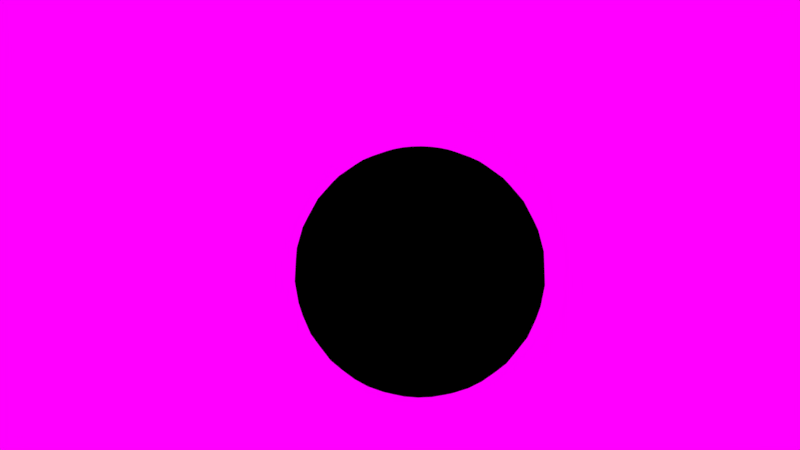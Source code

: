 # Source: 01_textured_sphere.blend  (saved by Blender 2.79.0; exported with 4.5.12 LTS)
import bpy
from mathutils import Matrix  # noqa: F401  (used for matrix-valued properties, if any)

bpy.ops.wm.read_factory_settings(use_empty=True)
scene = bpy.context.scene
scene.name = 'Scene'

# ---- collections
col_collection_1 = bpy.data.collections.new('Collection 1'); scene.collection.children.link(col_collection_1)

# ---- images (referenced by path relative to the original .blend; pixels are not part of the script)
import os
ASSET_DIR = os.environ.get("B2B_ASSET_DIR", "")  # directory of the original .blend (textures are referenced by path, not embedded)
HERE = os.path.dirname(os.path.abspath(__file__))  # packed textures are extracted next to this script under _unpacked/

def load_image(name, relpath, width, height, colorspace="sRGB"):
    """Load a texture the original file referenced (path relative to the .blend, or extracted next to this script)."""
    p = next((c for c in (os.path.join(HERE, relpath), os.path.join(ASSET_DIR, relpath)) if relpath and os.path.exists(c)), "")
    if p:
        img = bpy.data.images.load(p, check_existing=True)
        img.name = name
    else:  # same state as the original file: an image datablock whose file is absent (Cycles renders it pink)
        img = bpy.data.images.new(name, width, height)
        img.source = "FILE"
        img.filepath = "//" + (relpath or name)
    img.colorspace_settings.name = colorspace
    return img
img_01_textured_sphere_occlusionroughnessmetallic_png = load_image('01_Textured_Sphere_OcclusionRoughnessMetallic.png', '01_Textured_Sphere_OcclusionRoughnessMetallic.png', 1024, 1024, 'Non-Color')
img_01_textured_sphere_normal_png = load_image('01_Textured_Sphere_Normal.png', '01_Textured_Sphere_Normal.png', 1024, 1024, 'Non-Color')
img_01_textured_sphere_basecolor_png = load_image('01_Textured_Sphere_BaseColor.png', '01_Textured_Sphere_BaseColor.png', 1024, 1024, 'sRGB')
img_field_hdr = load_image('field.hdr', 'field.hdr', 1024, 1024, 'Linear Rec.709')

# ---- materials (node trees are filled in below, after node groups)
mat_textured_sphere = bpy.data.materials.new('Textured_Sphere')
mat_textured_sphere.alpha_threshold = 0.0
mat_textured_sphere.roughness = 0.5
mat_textured_sphere.line_color = (0.0, 0.0, 0.0, 1.0)

# ---- node groups
ng_gltf_metallic_roughness = bpy.data.node_groups.new('glTF Metallic Roughness', 'ShaderNodeTree')
_N = ng_gltf_metallic_roughness.nodes; _L = ng_gltf_metallic_roughness.links

# ---- material node trees
mat_textured_sphere.use_nodes = True; mat_textured_sphere.node_tree.nodes.clear()
_N = mat_textured_sphere.node_tree.nodes; _L = mat_textured_sphere.node_tree.links
n0 = _N.new('ShaderNodeOutputMaterial'); n0.name = 'Material Output'; n0.location = (300, 300)
n1 = _N.new('ShaderNodeGroup'); n1.name = 'Group'; n1.location = (-95, 425)
n1.node_tree = ng_gltf_metallic_roughness
n1.inputs[1].default_value = (1.0, 1.0, 1.0, 1.0)
n1.inputs[3].default_value = 1.0
n1.inputs[4].default_value = 1.0
n1.inputs[6].default_value = 1.0
n1.inputs[7].default_value = (1.0, 1.0, 1.0, 1.0)
n1.inputs[8].default_value = 1.0
n1.inputs[9].default_value = (1.0, 1.0, 1.0, 1.0)
n1.inputs[10].default_value = (0.0, 0.0, 0.0, 1.0)
n1.inputs[11].default_value = 1.0
n1.inputs[12].default_value = 0.5
n1.inputs[13].default_value = 0.0
n1.inputs[14].default_value = 0.0
n1.inputs[15].default_value = 0.0
n1.inputs[16].default_value = (0.0, 0.0, 0.0, 1.0)
n2 = _N.new('ShaderNodeTexImage'); n2.name = 'Image Texture.002'; n2.location = (-464, -153)
n2.width = 178
n2.image = img_01_textured_sphere_occlusionroughnessmetallic_png
n3 = _N.new('ShaderNodeTexImage'); n3.name = 'Image Texture.001'; n3.location = (-464, 169)
n3.width = 174
n3.image = img_01_textured_sphere_normal_png
n4 = _N.new('ShaderNodeTexImage'); n4.name = 'Image Texture'; n4.location = (-465, 437)
n4.width = 173
n4.image = img_01_textured_sphere_basecolor_png
_L.new(n1.outputs[0], n0.inputs[0])
_L.new(n4.outputs[0], n1.inputs[0])
_L.new(n3.outputs[0], n1.inputs[5])
_L.new(n2.outputs[0], n1.inputs[2])
n0.is_active_output = True

# ---- world
world_world = bpy.data.worlds.new('World'); scene.world = world_world
world_world.use_nodes = True; world_world.node_tree.nodes.clear()
_N = world_world.node_tree.nodes; _L = world_world.node_tree.links
n0 = _N.new('ShaderNodeOutputWorld'); n0.name = 'World Output'; n0.location = (300, 300)
n1 = _N.new('ShaderNodeBackground'); n1.name = 'Background'; n1.location = (10, 300)
n2 = _N.new('ShaderNodeTexEnvironment'); n2.name = 'Environment Texture'; n2.location = (-180, 300)
n2.width = 140
n2.image = img_field_hdr
_L.new(n1.outputs[0], n0.inputs[0])
_L.new(n2.outputs[0], n1.inputs[0])
n0.is_active_output = True
world_world.color = (0.05088, 0.05088, 0.05088)
world_world.use_sun_shadow = False
world_world.sun_shadow_jitter_overblur = 0.0
world_world.cycles.sampling_method = 'MANUAL'

# ---- cameras
cam_camera = bpy.data.cameras.new('Camera')
cam_camera.clip_end = 100.0
cam_camera.lens = 35.0
cam_camera.sensor_width = 32.0
cam_camera.sensor_height = 18.0
cam_camera.ortho_scale = 7.314
cam_camera.dof.focus_distance = 0.0

# ---- meshes
me_textured_sphere = bpy.data.meshes.new('Textured_Sphere')
me_textured_sphere.from_pydata([(0.03806, 0.1913, 0.9808), (0.07466, 0.3753, 0.9239), (0.1084, 0.5449, 0.8315), (0.1379, 0.6935, 0.7071), (0.1622, 0.8155, 0.5556), (0.1802, 0.9061, 0.3827), (0.1913, 0.9619, 0.1951), (0.1951, 0.9808, 7.55e-08), (0.1913, 0.9619, -0.1951), (0.1802, 0.9061, -0.3827), (0.1622, 0.8155, -0.5556), (0.1379, 0.6935, -0.7071), (0.1084, 0.5449, -0.8315), (0.07466, 0.3753, -0.9239), (0.03806, 0.1913, -0.9808), (0.07466, 0.1802, 0.9808), (0.1464, 0.3536, 0.9239), (0.2126, 0.5133, 0.8315), (0.2706, 0.6533, 0.7071), (0.3182, 0.7682, 0.5556), (0.3536, 0.8536, 0.3827), (0.3753, 0.9061, 0.1951), (0.3827, 0.9239, 7.55e-08), (0.3753, 0.9061, -0.1951), (0.3536, 0.8536, -0.3827), (0.3182, 0.7682, -0.5556), (0.2706, 0.6533, -0.7071), (0.2126, 0.5133, -0.8315), (0.1464, 0.3536, -0.9239), (0.07466, 0.1802, -0.9808), (0.1084, 0.1622, 0.9808), (0.2126, 0.3182, 0.9239), (0.3087, 0.4619, 0.8315), (0.3928, 0.5879, 0.7071), (0.4619, 0.6913, 0.5556), (0.5133, 0.7682, 0.3827), (0.5449, 0.8155, 0.1951), (0.5556, 0.8315, 7.55e-08), (0.5449, 0.8155, -0.1951), (0.5133, 0.7682, -0.3827), (0.4619, 0.6913, -0.5556), (0.3928, 0.5879, -0.7071), (0.3087, 0.4619, -0.8315), (0.2126, 0.3182, -0.9239), (0.1084, 0.1622, -0.9808), (0.1379, 0.1379, 0.9808), (0.2706, 0.2706, 0.9239), (0.3928, 0.3928, 0.8315), (0.5, 0.5, 0.7071), (0.5879, 0.5879, 0.5556), (0.6533, 0.6533, 0.3827), (0.6935, 0.6935, 0.1951), (0.7071, 0.7071, 7.55e-08), (0.6935, 0.6935, -0.1951), (0.6533, 0.6533, -0.3827), (0.5879, 0.5879, -0.5556), (0.5, 0.5, -0.7071), (0.3928, 0.3928, -0.8315), (0.2706, 0.2706, -0.9239), (0.1379, 0.1379, -0.9808), (0.1622, 0.1084, 0.9808), (0.3182, 0.2126, 0.9239), (0.4619, 0.3087, 0.8315), (0.5879, 0.3928, 0.7071), (0.6913, 0.4619, 0.5556), (0.7682, 0.5133, 0.3827), (0.8155, 0.5449, 0.1951), (0.8315, 0.5556, 7.55e-08), (0.8155, 0.5449, -0.1951), (0.7682, 0.5133, -0.3827), (0.6913, 0.4619, -0.5556), (0.5879, 0.3928, -0.7071), (0.4619, 0.3087, -0.8315), (0.3182, 0.2126, -0.9239), (0.1622, 0.1084, -0.9808), (0.0, -3.258e-07, -1.0), (0.1802, 0.07466, 0.9808), (0.3536, 0.1464, 0.9239), (0.5133, 0.2126, 0.8315), (0.6533, 0.2706, 0.7071), (0.7682, 0.3182, 0.5556), (0.8536, 0.3536, 0.3827), (0.9061, 0.3753, 0.1951), (0.9239, 0.3827, 7.55e-08), (0.9061, 0.3753, -0.1951), (0.8536, 0.3536, -0.3827), (0.7682, 0.3182, -0.5556), (0.6533, 0.2706, -0.7071), (0.5133, 0.2126, -0.8315), (0.3536, 0.1464, -0.9239), (0.1802, 0.07466, -0.9808), (0.1913, 0.03806, 0.9808), (0.3753, 0.07466, 0.9239), (0.5449, 0.1084, 0.8315), (0.6935, 0.1379, 0.7071), (0.8155, 0.1622, 0.5556), (0.9061, 0.1802, 0.3827), (0.9619, 0.1913, 0.1951), (0.9808, 0.1951, 7.55e-08), (0.9619, 0.1913, -0.1951), (0.9061, 0.1802, -0.3827), (0.8155, 0.1622, -0.5556), (0.6935, 0.1379, -0.7071), (0.5449, 0.1084, -0.8315), (0.3753, 0.07466, -0.9239), (0.1913, 0.03806, -0.9808), (0.1951, -3.266e-07, 0.9808), (0.3827, -3.192e-07, 0.9239), (0.5556, -3.117e-07, 0.8315), (0.7071, -3.192e-07, 0.7071), (0.8315, -3.341e-07, 0.5556), (0.9239, -2.745e-07, 0.3827), (0.9808, -3.937e-07, 0.1951), (1.0, -3.788e-07, 7.55e-08), (0.9808, -3.937e-07, -0.1951), (0.9239, -2.298e-07, -0.3827), (0.8315, -3.341e-07, -0.5556), (0.7071, -3.192e-07, -0.7071), (0.5556, -3.415e-07, -0.8315), (0.3827, -3.043e-07, -0.9239), (0.1951, -3.08e-07, -0.9808), (0.1913, -0.03806, 0.9808), (0.3753, -0.07466, 0.9239), (0.5449, -0.1084, 0.8315), (0.6935, -0.138, 0.7071), (0.8155, -0.1622, 0.5556), (0.9061, -0.1802, 0.3827), (0.9619, -0.1913, 0.1951), (0.9808, -0.1951, 7.55e-08), (0.9619, -0.1913, -0.1951), (0.9061, -0.1802, -0.3827), (0.8155, -0.1622, -0.5556), (0.6935, -0.138, -0.7071), (0.5449, -0.1084, -0.8315), (0.3753, -0.07466, -0.9239), (0.1913, -0.03806, -0.9808), (0.1802, -0.07466, 0.9808), (0.3536, -0.1464, 0.9239), (0.5133, -0.2126, 0.8315), (0.6533, -0.2706, 0.7071), (0.7682, -0.3182, 0.5556), (0.8536, -0.3536, 0.3827), (0.9061, -0.3753, 0.1951), (0.9239, -0.3827, 7.55e-08), (0.9061, -0.3753, -0.1951), (0.8536, -0.3536, -0.3827), (0.7682, -0.3182, -0.5556), (0.6533, -0.2706, -0.7071), (0.5133, -0.2126, -0.8315), (0.3536, -0.1464, -0.9239), (0.1802, -0.07466, -0.9808), (0.1622, -0.1084, 0.9808), (0.3182, -0.2126, 0.9239), (0.4619, -0.3087, 0.8315), (0.5879, -0.3928, 0.7071), (0.6913, -0.4619, 0.5556), (0.7682, -0.5133, 0.3827), (0.8155, -0.5449, 0.1951), (0.8315, -0.5556, 7.55e-08), (0.8155, -0.5449, -0.1951), (0.7682, -0.5133, -0.3827), (0.6913, -0.4619, -0.5556), (0.5879, -0.3928, -0.7071), (0.4619, -0.3087, -0.8315), (0.3182, -0.2126, -0.9239), (0.1622, -0.1084, -0.9808), (0.1379, -0.138, 0.9808), (0.2706, -0.2706, 0.9239), (0.3928, -0.3928, 0.8315), (0.5, -0.5, 0.7071), (0.5879, -0.5879, 0.5556), (0.6533, -0.6533, 0.3827), (0.6935, -0.6935, 0.1951), (0.7071, -0.7071, 7.55e-08), (0.6935, -0.6935, -0.1951), (0.6533, -0.6533, -0.3827), (0.5879, -0.5879, -0.5556), (0.5, -0.5, -0.7071), (0.3928, -0.3928, -0.8315), (0.2706, -0.2706, -0.9239), (0.1379, -0.138, -0.9808), (0.1084, -0.1622, 0.9808), (0.2126, -0.3182, 0.9239), (0.3087, -0.4619, 0.8315), (0.3928, -0.5879, 0.7071), (0.4619, -0.6913, 0.5556), (0.5133, -0.7682, 0.3827), (0.5449, -0.8155, 0.1951), (0.5556, -0.8315, 7.55e-08), (0.5449, -0.8155, -0.1951), (0.5133, -0.7682, -0.3827), (0.4619, -0.6913, -0.5556), (0.3928, -0.5879, -0.7071), (0.3087, -0.4619, -0.8315), (0.2126, -0.3182, -0.9239), (0.1084, -0.1622, -0.9808), (0.07466, -0.1802, 0.9808), (0.1464, -0.3536, 0.9239), (0.2126, -0.5133, 0.8315), (0.2706, -0.6533, 0.7071), (0.3182, -0.7682, 0.5556), (0.3536, -0.8536, 0.3827), (0.3753, -0.9061, 0.1951), (0.3827, -0.9239, 7.55e-08), (0.3753, -0.9061, -0.1951), (0.3536, -0.8536, -0.3827), (0.3182, -0.7682, -0.5556), (0.2706, -0.6533, -0.7071), (0.2126, -0.5133, -0.8315), (0.1464, -0.3536, -0.9239), (0.07466, -0.1802, -0.9808), (0.03806, -0.1913, 0.9808), (0.07466, -0.3753, 0.9239), (0.1084, -0.5449, 0.8315), (0.1379, -0.6935, 0.7071), (0.1622, -0.8155, 0.5556), (0.1802, -0.9061, 0.3827), (0.1913, -0.9619, 0.1951), (0.1951, -0.9808, 7.55e-08), (0.1913, -0.9619, -0.1951), (0.1802, -0.9061, -0.3827), (0.1622, -0.8155, -0.5556), (0.1379, -0.6935, -0.7071), (0.1084, -0.5449, -0.8315), (0.07466, -0.3753, -0.9239), (0.03806, -0.1913, -0.9808), (-7.212e-09, -0.1951, 0.9808), (4.122e-08, -0.3827, 0.9239), (2.632e-08, -0.5556, 0.8315), (-2.584e-08, -0.7071, 0.7071), (-8.544e-08, -0.8315, 0.5556), (6.357e-08, -0.9239, 0.3827), (-8.544e-08, -0.9808, 0.1951), (-1.003e-07, -1.0, 7.55e-08), (-8.544e-08, -0.9808, -0.1951), (6.357e-08, -0.9239, -0.3827), (-8.544e-08, -0.8315, -0.5556), (-2.584e-08, -0.7071, -0.7071), (-1.094e-08, -0.5556, -0.8315), (3.964e-09, -0.3827, -0.9239), (3.964e-09, -0.1951, -0.9808), (-0.03806, -0.1913, 0.9808), (-0.07466, -0.3753, 0.9239), (-0.1084, -0.5449, 0.8315), (-0.1379, -0.6935, 0.7071), (-0.1622, -0.8155, 0.5556), (-0.1802, -0.9061, 0.3827), (-0.1913, -0.9619, 0.1951), (-0.1951, -0.9808, 7.55e-08), (-0.1913, -0.9619, -0.1951), (-0.1802, -0.9061, -0.3827), (-0.1622, -0.8155, -0.5556), (-0.1379, -0.6935, -0.7071), (-0.1084, -0.5449, -0.8315), (-0.07466, -0.3753, -0.9239), (-0.03806, -0.1913, -0.9808), (-0.07466, -0.1802, 0.9808), (-0.1464, -0.3536, 0.9239), (-0.2126, -0.5133, 0.8315), (-0.2706, -0.6533, 0.7071), (-0.3182, -0.7682, 0.5556), (-0.3536, -0.8536, 0.3827), (-0.3753, -0.9061, 0.1951), (-0.3827, -0.9239, 7.55e-08), (-0.3753, -0.9061, -0.1951), (-0.3536, -0.8536, -0.3827), (-0.3182, -0.7682, -0.5556), (-0.2706, -0.6533, -0.7071), (-0.2126, -0.5133, -0.8315), (-0.1464, -0.3536, -0.9239), (-0.07466, -0.1802, -0.9808), (-1.81e-07, -5.968e-07, 1.0), (-0.1084, -0.1622, 0.9808), (-0.2126, -0.3182, 0.9239), (-0.3087, -0.4619, 0.8315), (-0.3928, -0.5879, 0.7071), (-0.4619, -0.6913, 0.5556), (-0.5133, -0.7682, 0.3827), (-0.5449, -0.8155, 0.1951), (-0.5556, -0.8315, 7.55e-08), (-0.5449, -0.8155, -0.1951), (-0.5133, -0.7682, -0.3827), (-0.4619, -0.6913, -0.5556), (-0.3928, -0.5879, -0.7071), (-0.3087, -0.4619, -0.8315), (-0.2126, -0.3182, -0.9239), (-0.1084, -0.1622, -0.9808), (-0.1379, -0.138, 0.9808), (-0.2706, -0.2706, 0.9239), (-0.3928, -0.3928, 0.8315), (-0.5, -0.5, 0.7071), (-0.5879, -0.5879, 0.5556), (-0.6533, -0.6533, 0.3827), (-0.6935, -0.6935, 0.1951), (-0.7071, -0.7071, 7.55e-08), (-0.6935, -0.6935, -0.1951), (-0.6533, -0.6533, -0.3827), (-0.5879, -0.5879, -0.5556), (-0.5, -0.5, -0.7071), (-0.3928, -0.3928, -0.8315), (-0.2706, -0.2706, -0.9239), (-0.1379, -0.1379, -0.9808), (-0.1622, -0.1084, 0.9808), (-0.3182, -0.2126, 0.9239), (-0.4619, -0.3087, 0.8315), (-0.5879, -0.3928, 0.7071), (-0.6913, -0.4619, 0.5556), (-0.7682, -0.5133, 0.3827), (-0.8155, -0.5449, 0.1951), (-0.8315, -0.5556, 7.55e-08), (-0.8155, -0.5449, -0.1951), (-0.7682, -0.5133, -0.3827), (-0.6913, -0.4619, -0.5556), (-0.5879, -0.3928, -0.7071), (-0.4619, -0.3087, -0.8315), (-0.3182, -0.2126, -0.9239), (-0.1622, -0.1084, -0.9808), (-0.1802, -0.07466, 0.9808), (-0.3536, -0.1464, 0.9239), (-0.5133, -0.2126, 0.8315), (-0.6533, -0.2706, 0.7071), (-0.7682, -0.3182, 0.5556), (-0.8536, -0.3536, 0.3827), (-0.9061, -0.3753, 0.1951), (-0.9239, -0.3827, 7.55e-08), (-0.9061, -0.3753, -0.1951), (-0.8536, -0.3536, -0.3827), (-0.7682, -0.3182, -0.5556), (-0.6533, -0.2706, -0.7071), (-0.5133, -0.2126, -0.8315), (-0.3536, -0.1464, -0.9239), (-0.1802, -0.07466, -0.9808), (-0.1913, -0.03806, 0.9808), (-0.3753, -0.07466, 0.9239), (-0.5449, -0.1084, 0.8315), (-0.6935, -0.1379, 0.7071), (-0.8155, -0.1622, 0.5556), (-0.9061, -0.1802, 0.3827), (-0.9619, -0.1913, 0.1951), (-0.9808, -0.1951, 7.55e-08), (-0.9619, -0.1913, -0.1951), (-0.9061, -0.1802, -0.3827), (-0.8155, -0.1622, -0.5556), (-0.6935, -0.1379, -0.7071), (-0.5449, -0.1084, -0.8315), (-0.3753, -0.07466, -0.9239), (-0.1913, -0.03806, -0.9808), (-0.1951, -3.117e-07, 0.9808), (-0.3827, -2.819e-07, 0.9239), (-0.5556, -2.819e-07, 0.8315), (-0.7071, -1.851e-07, 0.7071), (-0.8315, -1.404e-07, 0.5556), (-0.9239, -3.192e-07, 0.3827), (-0.9808, -9.567e-08, 0.1951), (-1.0, -1.404e-07, 7.55e-08), (-0.9808, -9.567e-08, -0.1951), (-0.9239, -3.192e-07, -0.3827), (-0.8315, -1.404e-07, -0.5556), (-0.7071, -1.851e-07, -0.7071), (-0.5556, -2.596e-07, -0.8315), (-0.3827, -2.521e-07, -0.9239), (-0.1951, -3.155e-07, -0.9808), (-0.1913, 0.03806, 0.9808), (-0.3753, 0.07466, 0.9239), (-0.5449, 0.1084, 0.8315), (-0.6935, 0.1379, 0.7071), (-0.8155, 0.1622, 0.5556), (-0.9061, 0.1802, 0.3827), (-0.9619, 0.1913, 0.1951), (-0.9808, 0.1951, 7.55e-08), (-0.9619, 0.1913, -0.1951), (-0.9061, 0.1802, -0.3827), (-0.8155, 0.1622, -0.5556), (-0.6935, 0.1379, -0.7071), (-0.5449, 0.1084, -0.8315), (-0.3753, 0.07466, -0.9239), (-0.1913, 0.03806, -0.9808), (-0.1802, 0.07466, 0.9808), (-0.3536, 0.1464, 0.9239), (-0.5133, 0.2126, 0.8315), (-0.6533, 0.2706, 0.7071), (-0.7682, 0.3182, 0.5556), (-0.8536, 0.3536, 0.3827), (-0.9061, 0.3753, 0.1951), (-0.9239, 0.3827, 7.55e-08), (-0.9061, 0.3753, -0.1951), (-0.8536, 0.3536, -0.3827), (-0.7682, 0.3182, -0.5556), (-0.6533, 0.2706, -0.7071), (-0.5133, 0.2126, -0.8315), (-0.3536, 0.1464, -0.9239), (-0.1802, 0.07466, -0.9808), (-0.1622, 0.1084, 0.9808), (-0.3182, 0.2126, 0.9239), (-0.4619, 0.3087, 0.8315), (-0.5879, 0.3928, 0.7071), (-0.6913, 0.4619, 0.5556), (-0.7682, 0.5133, 0.3827), (-0.8155, 0.5449, 0.1951), (-0.8315, 0.5556, 7.55e-08), (-0.8155, 0.5449, -0.1951), (-0.7682, 0.5133, -0.3827), (-0.6913, 0.4619, -0.5556), (-0.5879, 0.3928, -0.7071), (-0.4619, 0.3087, -0.8315), (-0.3182, 0.2126, -0.9239), (-0.1622, 0.1084, -0.9808), (-0.1379, 0.1379, 0.9808), (-0.2706, 0.2706, 0.9239), (-0.3928, 0.3928, 0.8315), (-0.5, 0.5, 0.7071), (-0.5879, 0.5879, 0.5556), (-0.6533, 0.6533, 0.3827), (-0.6935, 0.6935, 0.1951), (-0.7071, 0.7071, 7.55e-08), (-0.6935, 0.6935, -0.1951), (-0.6533, 0.6533, -0.3827), (-0.5879, 0.5879, -0.5556), (-0.5, 0.5, -0.7071), (-0.3928, 0.3928, -0.8315), (-0.2706, 0.2706, -0.9239), (-0.1379, 0.1379, -0.9808), (-0.1084, 0.1622, 0.9808), (-0.2126, 0.3182, 0.9239), (-0.3087, 0.4619, 0.8315), (-0.3928, 0.5879, 0.7071), (-0.4619, 0.6913, 0.5556), (-0.5133, 0.7682, 0.3827), (-0.5449, 0.8155, 0.1951), (-0.5556, 0.8315, 7.55e-08), (-0.5449, 0.8155, -0.1951), (-0.5133, 0.7682, -0.3827), (-0.4619, 0.6913, -0.5556), (-0.3928, 0.5879, -0.7071), (-0.3087, 0.4619, -0.8315), (-0.2126, 0.3182, -0.9239), (-0.1084, 0.1622, -0.9808), (-0.07466, 0.1802, 0.9808), (-0.1464, 0.3536, 0.9239), (-0.2126, 0.5133, 0.8315), (-0.2706, 0.6533, 0.7071), (-0.3182, 0.7682, 0.5556), (-0.3536, 0.8536, 0.3827), (-0.3753, 0.9061, 0.1951), (-0.3827, 0.9239, 7.55e-08), (-0.3753, 0.9061, -0.1951), (-0.3536, 0.8536, -0.3827), (-0.3182, 0.7682, -0.5556), (-0.2706, 0.6533, -0.7071), (-0.2126, 0.5133, -0.8315), (-0.1464, 0.3536, -0.9239), (-0.07466, 0.1802, -0.9808), (-0.03806, 0.1913, 0.9808), (-0.07466, 0.3753, 0.9239), (-0.1084, 0.5449, 0.8315), (-0.1379, 0.6935, 0.7071), (-0.1622, 0.8155, 0.5556), (-0.1802, 0.9061, 0.3827), (-0.1913, 0.9619, 0.1951), (-0.1951, 0.9808, 7.55e-08), (-0.1913, 0.9619, -0.1951), (-0.1802, 0.9061, -0.3827), (-0.1622, 0.8155, -0.5556), (-0.1379, 0.6935, -0.7071), (-0.1084, 0.5449, -0.8315), (-0.07466, 0.3753, -0.9239), (-0.03806, 0.1913, -0.9808), (3.749e-08, 0.1951, 0.9808), (7.847e-08, 0.3827, 0.9239), (1.083e-07, 0.5556, 0.8315), (1.53e-07, 0.7071, 0.7071), (2.722e-07, 0.8315, 0.5556), (6.357e-08, 0.9239, 0.3827), (2.573e-07, 0.9808, 0.1951), (2.722e-07, 1.0, 7.55e-08), (2.573e-07, 0.9808, -0.1951), (6.357e-08, 0.9239, -0.3827), (2.722e-07, 0.8315, -0.5556), (1.53e-07, 0.7071, -0.7071), (1.232e-07, 0.5556, -0.8315), (7.847e-08, 0.3827, -0.9239), (1.514e-08, 0.1951, -0.9808)], [], [(478, 477, 10, 11), (471, 470, 3, 4), (479, 478, 11, 12), (472, 471, 4, 5), (480, 479, 12, 13), (473, 472, 5, 6), (481, 480, 13, 14), (474, 473, 6, 7), (467, 271, 0), (75, 481, 14), (475, 474, 7, 8), (468, 467, 0, 1), (476, 475, 8, 9), (469, 468, 1, 2), (477, 476, 9, 10), (470, 469, 2, 3), (10, 9, 24, 25), (3, 2, 17, 18), (11, 10, 25, 26), (4, 3, 18, 19), (12, 11, 26, 27), (5, 4, 19, 20), (13, 12, 27, 28), (6, 5, 20, 21), (14, 13, 28, 29), (7, 6, 21, 22), (0, 271, 15), (75, 14, 29), (8, 7, 22, 23), (1, 0, 15, 16), (9, 8, 23, 24), (2, 1, 16, 17), (29, 28, 43, 44), (22, 21, 36, 37), (15, 271, 30), (75, 29, 44), (23, 22, 37, 38), (16, 15, 30, 31), (24, 23, 38, 39), (17, 16, 31, 32), (25, 24, 39, 40), (18, 17, 32, 33), (26, 25, 40, 41), (19, 18, 33, 34), (27, 26, 41, 42), (20, 19, 34, 35), (28, 27, 42, 43), (21, 20, 35, 36), (33, 32, 47, 48), (41, 40, 55, 56), (34, 33, 48, 49), (42, 41, 56, 57), (35, 34, 49, 50), (43, 42, 57, 58), (36, 35, 50, 51), (44, 43, 58, 59), (37, 36, 51, 52), (30, 271, 45), (75, 44, 59), (38, 37, 52, 53), (31, 30, 45, 46), (39, 38, 53, 54), (32, 31, 46, 47), (40, 39, 54, 55), (52, 51, 66, 67), (45, 271, 60), (75, 59, 74), (53, 52, 67, 68), (46, 45, 60, 61), (54, 53, 68, 69), (47, 46, 61, 62), (55, 54, 69, 70), (48, 47, 62, 63), (56, 55, 70, 71), (49, 48, 63, 64), (57, 56, 71, 72), (50, 49, 64, 65), (58, 57, 72, 73), (51, 50, 65, 66), (59, 58, 73, 74), (71, 70, 86, 87), (64, 63, 79, 80), (72, 71, 87, 88), (65, 64, 80, 81), (73, 72, 88, 89), (66, 65, 81, 82), (74, 73, 89, 90), (67, 66, 82, 83), (60, 271, 76), (75, 74, 90), (68, 67, 83, 84), (61, 60, 76, 77), (69, 68, 84, 85), (62, 61, 77, 78), (70, 69, 85, 86), (63, 62, 78, 79), (75, 90, 105), (84, 83, 98, 99), (77, 76, 91, 92), (85, 84, 99, 100), (78, 77, 92, 93), (86, 85, 100, 101), (79, 78, 93, 94), (87, 86, 101, 102), (80, 79, 94, 95), (88, 87, 102, 103), (81, 80, 95, 96), (89, 88, 103, 104), (82, 81, 96, 97), (90, 89, 104, 105), (83, 82, 97, 98), (76, 271, 91), (103, 102, 117, 118), (96, 95, 110, 111), (104, 103, 118, 119), (97, 96, 111, 112), (105, 104, 119, 120), (98, 97, 112, 113), (91, 271, 106), (75, 105, 120), (99, 98, 113, 114), (92, 91, 106, 107), (100, 99, 114, 115), (93, 92, 107, 108), (101, 100, 115, 116), (94, 93, 108, 109), (102, 101, 116, 117), (95, 94, 109, 110), (107, 106, 121, 122), (115, 114, 129, 130), (108, 107, 122, 123), (116, 115, 130, 131), (109, 108, 123, 124), (117, 116, 131, 132), (110, 109, 124, 125), (118, 117, 132, 133), (111, 110, 125, 126), (119, 118, 133, 134), (112, 111, 126, 127), (120, 119, 134, 135), (113, 112, 127, 128), (106, 271, 121), (75, 120, 135), (114, 113, 128, 129), (126, 125, 140, 141), (134, 133, 148, 149), (127, 126, 141, 142), (135, 134, 149, 150), (128, 127, 142, 143), (121, 271, 136), (75, 135, 150), (129, 128, 143, 144), (122, 121, 136, 137), (130, 129, 144, 145), (123, 122, 137, 138), (131, 130, 145, 146), (124, 123, 138, 139), (132, 131, 146, 147), (125, 124, 139, 140), (133, 132, 147, 148), (145, 144, 159, 160), (138, 137, 152, 153), (146, 145, 160, 161), (139, 138, 153, 154), (147, 146, 161, 162), (140, 139, 154, 155), (148, 147, 162, 163), (141, 140, 155, 156), (149, 148, 163, 164), (142, 141, 156, 157), (150, 149, 164, 165), (143, 142, 157, 158), (136, 271, 151), (75, 150, 165), (144, 143, 158, 159), (137, 136, 151, 152), (164, 163, 178, 179), (157, 156, 171, 172), (165, 164, 179, 180), (158, 157, 172, 173), (151, 271, 166), (75, 165, 180), (159, 158, 173, 174), (152, 151, 166, 167), (160, 159, 174, 175), (153, 152, 167, 168), (161, 160, 175, 176), (154, 153, 168, 169), (162, 161, 176, 177), (155, 154, 169, 170), (163, 162, 177, 178), (156, 155, 170, 171), (168, 167, 182, 183), (176, 175, 190, 191), (169, 168, 183, 184), (177, 176, 191, 192), (170, 169, 184, 185), (178, 177, 192, 193), (171, 170, 185, 186), (179, 178, 193, 194), (172, 171, 186, 187), (180, 179, 194, 195), (173, 172, 187, 188), (166, 271, 181), (75, 180, 195), (174, 173, 188, 189), (167, 166, 181, 182), (175, 174, 189, 190), (187, 186, 201, 202), (195, 194, 209, 210), (188, 187, 202, 203), (181, 271, 196), (75, 195, 210), (189, 188, 203, 204), (182, 181, 196, 197), (190, 189, 204, 205), (183, 182, 197, 198), (191, 190, 205, 206), (184, 183, 198, 199), (192, 191, 206, 207), (185, 184, 199, 200), (193, 192, 207, 208), (186, 185, 200, 201), (194, 193, 208, 209), (206, 205, 220, 221), (199, 198, 213, 214), (207, 206, 221, 222), (200, 199, 214, 215), (208, 207, 222, 223), (201, 200, 215, 216), (209, 208, 223, 224), (202, 201, 216, 217), (210, 209, 224, 225), (203, 202, 217, 218), (196, 271, 211), (75, 210, 225), (204, 203, 218, 219), (197, 196, 211, 212), (205, 204, 219, 220), (198, 197, 212, 213), (225, 224, 239, 240), (218, 217, 232, 233), (211, 271, 226), (75, 225, 240), (219, 218, 233, 234), (212, 211, 226, 227), (220, 219, 234, 235), (213, 212, 227, 228), (221, 220, 235, 236), (214, 213, 228, 229), (222, 221, 236, 237), (215, 214, 229, 230), (223, 222, 237, 238), (216, 215, 230, 231), (224, 223, 238, 239), (217, 216, 231, 232), (237, 236, 251, 252), (230, 229, 244, 245), (238, 237, 252, 253), (231, 230, 245, 246), (239, 238, 253, 254), (232, 231, 246, 247), (240, 239, 254, 255), (233, 232, 247, 248), (226, 271, 241), (75, 240, 255), (234, 233, 248, 249), (227, 226, 241, 242), (235, 234, 249, 250), (228, 227, 242, 243), (236, 235, 250, 251), (229, 228, 243, 244), (241, 271, 256), (75, 255, 270), (249, 248, 263, 264), (242, 241, 256, 257), (250, 249, 264, 265), (243, 242, 257, 258), (251, 250, 265, 266), (244, 243, 258, 259), (252, 251, 266, 267), (245, 244, 259, 260), (253, 252, 267, 268), (246, 245, 260, 261), (254, 253, 268, 269), (247, 246, 261, 262), (255, 254, 269, 270), (248, 247, 262, 263), (260, 259, 275, 276), (268, 267, 283, 284), (261, 260, 276, 277), (269, 268, 284, 285), (262, 261, 277, 278), (270, 269, 285, 286), (263, 262, 278, 279), (256, 271, 272), (75, 270, 286), (264, 263, 279, 280), (257, 256, 272, 273), (265, 264, 280, 281), (258, 257, 273, 274), (266, 265, 281, 282), (259, 258, 274, 275), (267, 266, 282, 283), (280, 279, 294, 295), (273, 272, 287, 288), (281, 280, 295, 296), (274, 273, 288, 289), (282, 281, 296, 297), (275, 274, 289, 290), (283, 282, 297, 298), (276, 275, 290, 291), (284, 283, 298, 299), (277, 276, 291, 292), (285, 284, 299, 300), (278, 277, 292, 293), (286, 285, 300, 301), (279, 278, 293, 294), (272, 271, 287), (75, 286, 301), (299, 298, 313, 314), (292, 291, 306, 307), (300, 299, 314, 315), (293, 292, 307, 308), (301, 300, 315, 316), (294, 293, 308, 309), (287, 271, 302), (75, 301, 316), (295, 294, 309, 310), (288, 287, 302, 303), (296, 295, 310, 311), (289, 288, 303, 304), (297, 296, 311, 312), (290, 289, 304, 305), (298, 297, 312, 313), (291, 290, 305, 306), (303, 302, 317, 318), (311, 310, 325, 326), (304, 303, 318, 319), (312, 311, 326, 327), (305, 304, 319, 320), (313, 312, 327, 328), (306, 305, 320, 321), (314, 313, 328, 329), (307, 306, 321, 322), (315, 314, 329, 330), (308, 307, 322, 323), (316, 315, 330, 331), (309, 308, 323, 324), (302, 271, 317), (75, 316, 331), (310, 309, 324, 325), (322, 321, 336, 337), (330, 329, 344, 345), (323, 322, 337, 338), (331, 330, 345, 346), (324, 323, 338, 339), (317, 271, 332), (75, 331, 346), (325, 324, 339, 340), (318, 317, 332, 333), (326, 325, 340, 341), (319, 318, 333, 334), (327, 326, 341, 342), (320, 319, 334, 335), (328, 327, 342, 343), (321, 320, 335, 336), (329, 328, 343, 344), (341, 340, 355, 356), (334, 333, 348, 349), (342, 341, 356, 357), (335, 334, 349, 350), (343, 342, 357, 358), (336, 335, 350, 351), (344, 343, 358, 359), (337, 336, 351, 352), (345, 344, 359, 360), (338, 337, 352, 353), (346, 345, 360, 361), (339, 338, 353, 354), (332, 271, 347), (75, 346, 361), (340, 339, 354, 355), (333, 332, 347, 348), (360, 359, 374, 375), (353, 352, 367, 368), (361, 360, 375, 376), (354, 353, 368, 369), (347, 271, 362), (75, 361, 376), (355, 354, 369, 370), (348, 347, 362, 363), (356, 355, 370, 371), (349, 348, 363, 364), (357, 356, 371, 372), (350, 349, 364, 365), (358, 357, 372, 373), (351, 350, 365, 366), (359, 358, 373, 374), (352, 351, 366, 367), (372, 371, 386, 387), (365, 364, 379, 380), (373, 372, 387, 388), (366, 365, 380, 381), (374, 373, 388, 389), (367, 366, 381, 382), (375, 374, 389, 390), (368, 367, 382, 383), (376, 375, 390, 391), (369, 368, 383, 384), (362, 271, 377), (75, 376, 391), (370, 369, 384, 385), (363, 362, 377, 378), (371, 370, 385, 386), (364, 363, 378, 379), (391, 390, 405, 406), (384, 383, 398, 399), (377, 271, 392), (75, 391, 406), (385, 384, 399, 400), (378, 377, 392, 393), (386, 385, 400, 401), (379, 378, 393, 394), (387, 386, 401, 402), (380, 379, 394, 395), (388, 387, 402, 403), (381, 380, 395, 396), (389, 388, 403, 404), (382, 381, 396, 397), (390, 389, 404, 405), (383, 382, 397, 398), (395, 394, 409, 410), (403, 402, 417, 418), (396, 395, 410, 411), (404, 403, 418, 419), (397, 396, 411, 412), (405, 404, 419, 420), (398, 397, 412, 413), (406, 405, 420, 421), (399, 398, 413, 414), (392, 271, 407), (75, 406, 421), (400, 399, 414, 415), (393, 392, 407, 408), (401, 400, 415, 416), (394, 393, 408, 409), (402, 401, 416, 417), (414, 413, 428, 429), (407, 271, 422), (75, 421, 436), (415, 414, 429, 430), (408, 407, 422, 423), (416, 415, 430, 431), (409, 408, 423, 424), (417, 416, 431, 432), (410, 409, 424, 425), (418, 417, 432, 433), (411, 410, 425, 426), (419, 418, 433, 434), (412, 411, 426, 427), (420, 419, 434, 435), (413, 412, 427, 428), (421, 420, 435, 436), (433, 432, 447, 448), (426, 425, 440, 441), (434, 433, 448, 449), (427, 426, 441, 442), (435, 434, 449, 450), (428, 427, 442, 443), (436, 435, 450, 451), (429, 428, 443, 444), (422, 271, 437), (75, 436, 451), (430, 429, 444, 445), (423, 422, 437, 438), (431, 430, 445, 446), (424, 423, 438, 439), (432, 431, 446, 447), (425, 424, 439, 440), (437, 271, 452), (75, 451, 466), (445, 444, 459, 460), (438, 437, 452, 453), (446, 445, 460, 461), (439, 438, 453, 454), (447, 446, 461, 462), (440, 439, 454, 455), (448, 447, 462, 463), (441, 440, 455, 456), (449, 448, 463, 464), (442, 441, 456, 457), (450, 449, 464, 465), (443, 442, 457, 458), (451, 450, 465, 466), (444, 443, 458, 459), (456, 455, 470, 471), (464, 463, 478, 479), (457, 456, 471, 472), (465, 464, 479, 480), (458, 457, 472, 473), (466, 465, 480, 481), (459, 458, 473, 474), (452, 271, 467), (75, 466, 481), (460, 459, 474, 475), (453, 452, 467, 468), (461, 460, 475, 476), (454, 453, 468, 469), (462, 461, 476, 477), (455, 454, 469, 470), (463, 462, 477, 478)])
me_textured_sphere.polygons.foreach_set('use_smooth', [True] * 512)
_uv = me_textured_sphere.uv_layers.new(name='UVMap')
_uv.uv.foreach_set('vector', [0.2148, 0.5312, 0.2852, 0.5312, 0.2852, 0.5625, 0.2148, 0.5625, 0.7148, 0.5312, 0.7852, 0.5312, 0.7852, 0.5625, 0.7148, 0.5625, 0.1445, 0.5312, 0.2148, 0.5312, 0.2148, 0.5625, 0.1445, 0.5625, 0.6445, 0.5312, 0.7148, 0.5312, 0.7148, 0.5625, 0.6445, 0.5625, 0.07031, 0.5312, 0.1445, 0.5312, 0.1445, 0.5625, 0.07031, 0.5625, 0.5703, 0.5312, 0.6445, 0.5312, 0.6445, 0.5625, 0.5703, 0.5625, 0.0, 0.5312, 0.07031, 0.5312, 0.07031, 0.5625, 0.0, 0.5625, 0.5, 0.5312, 0.5703, 0.5312, 0.5703, 0.5625, 0.5, 0.5625, 0.2148, 0.5312, 0.2148, 0.5312, 0.2148, 0.5312, 0.2148, 0.5312, 0.2148, 0.5312, 0.2148, 0.5312, 0.4297, 0.5312, 0.5, 0.5312, 0.5, 0.5625, 0.4297, 0.5625, 0.9297, 0.5312, 1.0, 0.5312, 1.0, 0.5625, 0.9297, 0.5625, 0.3555, 0.5312, 0.4297, 0.5312, 0.4297, 0.5625, 0.3555, 0.5625, 0.8555, 0.5312, 0.9297, 0.5312, 0.9297, 0.5625, 0.8555, 0.5625, 0.2852, 0.5312, 0.3555, 0.5312, 0.3555, 0.5625, 0.2852, 0.5625, 0.7852, 0.5312, 0.8555, 0.5312, 0.8555, 0.5625, 0.7852, 0.5625, 0.2852, 0.5625, 0.3555, 0.5625, 0.3555, 0.5938, 0.2852, 0.5938, 0.7852, 0.5625, 0.8555, 0.5625, 0.8555, 0.5938, 0.7852, 0.5938, 0.2148, 0.5625, 0.2852, 0.5625, 0.2852, 0.5938, 0.2148, 0.5938, 0.7148, 0.5625, 0.7852, 0.5625, 0.7852, 0.5938, 0.7148, 0.5938, 0.1445, 0.5625, 0.2148, 0.5625, 0.2148, 0.5938, 0.1445, 0.5938, 0.6445, 0.5625, 0.7148, 0.5625, 0.7148, 0.5938, 0.6445, 0.5938, 0.07031, 0.5625, 0.1445, 0.5625, 0.1445, 0.5938, 0.07031, 0.5938, 0.5703, 0.5625, 0.6445, 0.5625, 0.6445, 0.5938, 0.5703, 0.5938, 0.0, 0.5625, 0.07031, 0.5625, 0.07031, 0.5938, 0.0, 0.5938, 0.5, 0.5625, 0.5703, 0.5625, 0.5703, 0.5938, 0.5, 0.5938, 0.2148, 0.5312, 0.2148, 0.5312, 0.2148, 0.5312, 0.2148, 0.5312, 0.2148, 0.5312, 0.2148, 0.5312, 0.4297, 0.5625, 0.5, 0.5625, 0.5, 0.5938, 0.4297, 0.5938, 0.9297, 0.5625, 1.0, 0.5625, 1.0, 0.5938, 0.9297, 0.5938, 0.3555, 0.5625, 0.4297, 0.5625, 0.4297, 0.5938, 0.3555, 0.5938, 0.8555, 0.5625, 0.9297, 0.5625, 0.9297, 0.5938, 0.8555, 0.5938, 0.0, 0.5938, 0.07031, 0.5938, 0.07031, 0.625, 0.0, 0.625, 0.5, 0.5938, 0.5703, 0.5938, 0.5703, 0.625, 0.5, 0.625, 0.2148, 0.5312, 0.2148, 0.5312, 0.2148, 0.5312, 0.2148, 0.5312, 0.2148, 0.5312, 0.2148, 0.5312, 0.4297, 0.5938, 0.5, 0.5938, 0.5, 0.625, 0.4297, 0.625, 0.9297, 0.5938, 1.0, 0.5938, 1.0, 0.625, 0.9297, 0.625, 0.3555, 0.5938, 0.4297, 0.5938, 0.4297, 0.625, 0.3555, 0.625, 0.8555, 0.5938, 0.9297, 0.5938, 0.9297, 0.625, 0.8555, 0.625, 0.2852, 0.5938, 0.3555, 0.5938, 0.3555, 0.625, 0.2852, 0.625, 0.7852, 0.5938, 0.8555, 0.5938, 0.8555, 0.625, 0.7852, 0.625, 0.2148, 0.5938, 0.2852, 0.5938, 0.2852, 0.625, 0.2148, 0.625, 0.7148, 0.5938, 0.7852, 0.5938, 0.7852, 0.625, 0.7148, 0.625, 0.1445, 0.5938, 0.2148, 0.5938, 0.2148, 0.625, 0.1445, 0.625, 0.6445, 0.5938, 0.7148, 0.5938, 0.7148, 0.625, 0.6445, 0.625, 0.07031, 0.5938, 0.1445, 0.5938, 0.1445, 0.625, 0.07031, 0.625, 0.5703, 0.5938, 0.6445, 0.5938, 0.6445, 0.625, 0.5703, 0.625, 0.7852, 0.625, 0.8555, 0.625, 0.8555, 0.6562, 0.7852, 0.6562, 0.2148, 0.625, 0.2852, 0.625, 0.2852, 0.6562, 0.2148, 0.6562, 0.7148, 0.625, 0.7852, 0.625, 0.7852, 0.6562, 0.7148, 0.6562, 0.1445, 0.625, 0.2148, 0.625, 0.2148, 0.6562, 0.1445, 0.6562, 0.6445, 0.625, 0.7148, 0.625, 0.7148, 0.6562, 0.6445, 0.6562, 0.07031, 0.625, 0.1445, 0.625, 0.1445, 0.6562, 0.07031, 0.6562, 0.5703, 0.625, 0.6445, 0.625, 0.6445, 0.6562, 0.5703, 0.6562, 0.0, 0.625, 0.07031, 0.625, 0.07031, 0.6562, 0.0, 0.6562, 0.5, 0.625, 0.5703, 0.625, 0.5703, 0.6562, 0.5, 0.6562, 0.2148, 0.5312, 0.2148, 0.5312, 0.2148, 0.5312, 0.2148, 0.5312, 0.2148, 0.5312, 0.2148, 0.5312, 0.4297, 0.625, 0.5, 0.625, 0.5, 0.6562, 0.4297, 0.6562, 0.9297, 0.625, 1.0, 0.625, 1.0, 0.6562, 0.9297, 0.6562, 0.3555, 0.625, 0.4297, 0.625, 0.4297, 0.6562, 0.3555, 0.6562, 0.8555, 0.625, 0.9297, 0.625, 0.9297, 0.6562, 0.8555, 0.6562, 0.2852, 0.625, 0.3555, 0.625, 0.3555, 0.6562, 0.2852, 0.6562, 0.5, 0.6562, 0.5703, 0.6562, 0.5703, 0.6875, 0.5, 0.6875, 0.2148, 0.5312, 0.2148, 0.5312, 0.2148, 0.5312, 0.2148, 0.5312, 0.2148, 0.5312, 0.2148, 0.5312, 0.4297, 0.6562, 0.5, 0.6562, 0.5, 0.6875, 0.4297, 0.6875, 0.9297, 0.6562, 1.0, 0.6562, 1.0, 0.6875, 0.9297, 0.6875, 0.3555, 0.6562, 0.4297, 0.6562, 0.4297, 0.6875, 0.3555, 0.6875, 0.8555, 0.6562, 0.9297, 0.6562, 0.9297, 0.6875, 0.8555, 0.6875, 0.2852, 0.6562, 0.3555, 0.6562, 0.3555, 0.6875, 0.2852, 0.6875, 0.7852, 0.6562, 0.8555, 0.6562, 0.8555, 0.6875, 0.7852, 0.6875, 0.2148, 0.6562, 0.2852, 0.6562, 0.2852, 0.6875, 0.2148, 0.6875, 0.7148, 0.6562, 0.7852, 0.6562, 0.7852, 0.6875, 0.7148, 0.6875, 0.1445, 0.6562, 0.2148, 0.6562, 0.2148, 0.6875, 0.1445, 0.6875, 0.6445, 0.6562, 0.7148, 0.6562, 0.7148, 0.6875, 0.6445, 0.6875, 0.07031, 0.6562, 0.1445, 0.6562, 0.1445, 0.6875, 0.07031, 0.6875, 0.5703, 0.6562, 0.6445, 0.6562, 0.6445, 0.6875, 0.5703, 0.6875, 0.0, 0.6562, 0.07031, 0.6562, 0.07031, 0.6875, 0.0, 0.6875, 0.2148, 0.6875, 0.2852, 0.6875, 0.2852, 0.7188, 0.2148, 0.7188, 0.7148, 0.6875, 0.7852, 0.6875, 0.7852, 0.7188, 0.7148, 0.7188, 0.1445, 0.6875, 0.2148, 0.6875, 0.2148, 0.7188, 0.1445, 0.7188, 0.6445, 0.6875, 0.7148, 0.6875, 0.7148, 0.7188, 0.6445, 0.7188, 0.07031, 0.6875, 0.1445, 0.6875, 0.1445, 0.7188, 0.07031, 0.7188, 0.5703, 0.6875, 0.6445, 0.6875, 0.6445, 0.7188, 0.5703, 0.7188, 0.0, 0.6875, 0.07031, 0.6875, 0.07031, 0.7188, 0.0, 0.7188, 0.5, 0.6875, 0.5703, 0.6875, 0.5703, 0.7188, 0.5, 0.7188, 0.2148, 0.5312, 0.2148, 0.5312, 0.2148, 0.5312, 0.2148, 0.5312, 0.2148, 0.5312, 0.2148, 0.5312, 0.4297, 0.6875, 0.5, 0.6875, 0.5, 0.7188, 0.4297, 0.7188, 0.9297, 0.6875, 1.0, 0.6875, 1.0, 0.7188, 0.9297, 0.7188, 0.3555, 0.6875, 0.4297, 0.6875, 0.4297, 0.7188, 0.3555, 0.7188, 0.8555, 0.6875, 0.9297, 0.6875, 0.9297, 0.7188, 0.8555, 0.7188, 0.2852, 0.6875, 0.3555, 0.6875, 0.3555, 0.7188, 0.2852, 0.7188, 0.7852, 0.6875, 0.8555, 0.6875, 0.8555, 0.7188, 0.7852, 0.7188, 0.2148, 0.5312, 0.2148, 0.5312, 0.2148, 0.5312, 0.4297, 0.7188, 0.5, 0.7188, 0.5, 0.75, 0.4297, 0.75, 0.9297, 0.7188, 1.0, 0.7188, 1.0, 0.75, 0.9297, 0.75, 0.3555, 0.7188, 0.4297, 0.7188, 0.4297, 0.75, 0.3555, 0.75, 0.8555, 0.7188, 0.9297, 0.7188, 0.9297, 0.75, 0.8555, 0.75, 0.2852, 0.7188, 0.3555, 0.7188, 0.3555, 0.75, 0.2852, 0.75, 0.7852, 0.7188, 0.8555, 0.7188, 0.8555, 0.75, 0.7852, 0.75, 0.2148, 0.7188, 0.2852, 0.7188, 0.2852, 0.75, 0.2148, 0.75, 0.7148, 0.7188, 0.7852, 0.7188, 0.7852, 0.75, 0.7148, 0.75, 0.1445, 0.7188, 0.2148, 0.7188, 0.2148, 0.75, 0.1445, 0.75, 0.6445, 0.7188, 0.7148, 0.7188, 0.7148, 0.75, 0.6445, 0.75, 0.07031, 0.7188, 0.1445, 0.7188, 0.1445, 0.75, 0.07031, 0.75, 0.5703, 0.7188, 0.6445, 0.7188, 0.6445, 0.75, 0.5703, 0.75, 0.0, 0.7188, 0.07031, 0.7188, 0.07031, 0.75, 0.0, 0.75, 0.5, 0.7188, 0.5703, 0.7188, 0.5703, 0.75, 0.5, 0.75, 0.2148, 0.5312, 0.2148, 0.5312, 0.2148, 0.5312, 0.1445, 0.75, 0.2148, 0.75, 0.2148, 0.7812, 0.1445, 0.7812, 0.6445, 0.75, 0.7148, 0.75, 0.7148, 0.7812, 0.6445, 0.7812, 0.07031, 0.75, 0.1445, 0.75, 0.1445, 0.7812, 0.07031, 0.7812, 0.5703, 0.75, 0.6445, 0.75, 0.6445, 0.7812, 0.5703, 0.7812, 0.0, 0.75, 0.07031, 0.75, 0.07031, 0.7812, 0.0, 0.7812, 0.5, 0.75, 0.5703, 0.75, 0.5703, 0.7812, 0.5, 0.7812, 0.2148, 0.5312, 0.2148, 0.5312, 0.2148, 0.5312, 0.2148, 0.5312, 0.2148, 0.5312, 0.2148, 0.5312, 0.4297, 0.75, 0.5, 0.75, 0.5, 0.7812, 0.4297, 0.7812, 0.9297, 0.75, 1.0, 0.75, 1.0, 0.7812, 0.9297, 0.7812, 0.3555, 0.75, 0.4297, 0.75, 0.4297, 0.7812, 0.3555, 0.7812, 0.8555, 0.75, 0.9297, 0.75, 0.9297, 0.7812, 0.8555, 0.7812, 0.2852, 0.75, 0.3555, 0.75, 0.3555, 0.7812, 0.2852, 0.7812, 0.7852, 0.75, 0.8555, 0.75, 0.8555, 0.7812, 0.7852, 0.7812, 0.2148, 0.75, 0.2852, 0.75, 0.2852, 0.7812, 0.2148, 0.7812, 0.7148, 0.75, 0.7852, 0.75, 0.7852, 0.7812, 0.7148, 0.7812, 0.9297, 0.7812, 1.0, 0.7812, 1.0, 0.8125, 0.9297, 0.8125, 0.3555, 0.7812, 0.4297, 0.7812, 0.4297, 0.8125, 0.3555, 0.8125, 0.8555, 0.7812, 0.9297, 0.7812, 0.9297, 0.8125, 0.8555, 0.8125, 0.2852, 0.7812, 0.3555, 0.7812, 0.3555, 0.8125, 0.2852, 0.8125, 0.7852, 0.7812, 0.8555, 0.7812, 0.8555, 0.8125, 0.7852, 0.8125, 0.2148, 0.7812, 0.2852, 0.7812, 0.2852, 0.8125, 0.2148, 0.8125, 0.7148, 0.7812, 0.7852, 0.7812, 0.7852, 0.8125, 0.7148, 0.8125, 0.1445, 0.7812, 0.2148, 0.7812, 0.2148, 0.8125, 0.1445, 0.8125, 0.6445, 0.7812, 0.7148, 0.7812, 0.7148, 0.8125, 0.6445, 0.8125, 0.07031, 0.7812, 0.1445, 0.7812, 0.1445, 0.8125, 0.07031, 0.8125, 0.5703, 0.7812, 0.6445, 0.7812, 0.6445, 0.8125, 0.5703, 0.8125, 0.0, 0.7812, 0.07031, 0.7812, 0.07031, 0.8125, 0.0, 0.8125, 0.5, 0.7812, 0.5703, 0.7812, 0.5703, 0.8125, 0.5, 0.8125, 0.2148, 0.5312, 0.2148, 0.5312, 0.2148, 0.5312, 0.2148, 0.5312, 0.2148, 0.5312, 0.2148, 0.5312, 0.4297, 0.7812, 0.5, 0.7812, 0.5, 0.8125, 0.4297, 0.8125, 0.6445, 0.8125, 0.7148, 0.8125, 0.7148, 0.8438, 0.6445, 0.8438, 0.07031, 0.8125, 0.1445, 0.8125, 0.1445, 0.8438, 0.07031, 0.8438, 0.5703, 0.8125, 0.6445, 0.8125, 0.6445, 0.8438, 0.5703, 0.8438, 0.0, 0.8125, 0.07031, 0.8125, 0.07031, 0.8438, 0.0, 0.8438, 0.5, 0.8125, 0.5703, 0.8125, 0.5703, 0.8438, 0.5, 0.8438, 0.2148, 0.5312, 0.2148, 0.5312, 0.2148, 0.5312, 0.2148, 0.5312, 0.2148, 0.5312, 0.2148, 0.5312, 0.4297, 0.8125, 0.5, 0.8125, 0.5, 0.8438, 0.4297, 0.8438, 0.9297, 0.8125, 1.0, 0.8125, 1.0, 0.8438, 0.9297, 0.8438, 0.3555, 0.8125, 0.4297, 0.8125, 0.4297, 0.8438, 0.3555, 0.8438, 0.8555, 0.8125, 0.9297, 0.8125, 0.9297, 0.8438, 0.8555, 0.8438, 0.2852, 0.8125, 0.3555, 0.8125, 0.3555, 0.8438, 0.2852, 0.8438, 0.7852, 0.8125, 0.8555, 0.8125, 0.8555, 0.8438, 0.7852, 0.8438, 0.2148, 0.8125, 0.2852, 0.8125, 0.2852, 0.8438, 0.2148, 0.8438, 0.7148, 0.8125, 0.7852, 0.8125, 0.7852, 0.8438, 0.7148, 0.8438, 0.1445, 0.8125, 0.2148, 0.8125, 0.2148, 0.8438, 0.1445, 0.8438, 0.3555, 0.8438, 0.4297, 0.8438, 0.4297, 0.875, 0.3555, 0.875, 0.8555, 0.8438, 0.9297, 0.8438, 0.9297, 0.875, 0.8555, 0.875, 0.2852, 0.8438, 0.3555, 0.8438, 0.3555, 0.875, 0.2852, 0.875, 0.7852, 0.8438, 0.8555, 0.8438, 0.8555, 0.875, 0.7852, 0.875, 0.2148, 0.8438, 0.2852, 0.8438, 0.2852, 0.875, 0.2148, 0.875, 0.7148, 0.8438, 0.7852, 0.8438, 0.7852, 0.875, 0.7148, 0.875, 0.1445, 0.8438, 0.2148, 0.8438, 0.2148, 0.875, 0.1445, 0.875, 0.6445, 0.8438, 0.7148, 0.8438, 0.7148, 0.875, 0.6445, 0.875, 0.07031, 0.8438, 0.1445, 0.8438, 0.1445, 0.875, 0.07031, 0.875, 0.5703, 0.8438, 0.6445, 0.8438, 0.6445, 0.875, 0.5703, 0.875, 0.0, 0.8438, 0.07031, 0.8438, 0.07031, 0.875, 0.0, 0.875, 0.5, 0.8438, 0.5703, 0.8438, 0.5703, 0.875, 0.5, 0.875, 0.2148, 0.5312, 0.2148, 0.5312, 0.2148, 0.5312, 0.2148, 0.5312, 0.2148, 0.5312, 0.2148, 0.5312, 0.4297, 0.8438, 0.5, 0.8438, 0.5, 0.875, 0.4297, 0.875, 0.9297, 0.8438, 1.0, 0.8438, 1.0, 0.875, 0.9297, 0.875, 0.07031, 0.875, 0.1445, 0.875, 0.1445, 0.9062, 0.07031, 0.9062, 0.5703, 0.875, 0.6445, 0.875, 0.6445, 0.9062, 0.5703, 0.9062, 0.0, 0.875, 0.07031, 0.875, 0.07031, 0.9062, 0.0, 0.9062, 0.5, 0.875, 0.5703, 0.875, 0.5703, 0.9062, 0.5, 0.9062, 0.2148, 0.5312, 0.2148, 0.5312, 0.2148, 0.5312, 0.2148, 0.5312, 0.2148, 0.5312, 0.2148, 0.5312, 0.4297, 0.875, 0.5, 0.875, 0.5, 0.9062, 0.4297, 0.9062, 0.9297, 0.875, 1.0, 0.875, 1.0, 0.9062, 0.9297, 0.9062, 0.3555, 0.875, 0.4297, 0.875, 0.4297, 0.9062, 0.3555, 0.9062, 0.8555, 0.875, 0.9297, 0.875, 0.9297, 0.9062, 0.8555, 0.9062, 0.2852, 0.875, 0.3555, 0.875, 0.3555, 0.9062, 0.2852, 0.9062, 0.7852, 0.875, 0.8555, 0.875, 0.8555, 0.9062, 0.7852, 0.9062, 0.2148, 0.875, 0.2852, 0.875, 0.2852, 0.9062, 0.2148, 0.9062, 0.7148, 0.875, 0.7852, 0.875, 0.7852, 0.9062, 0.7148, 0.9062, 0.1445, 0.875, 0.2148, 0.875, 0.2148, 0.9062, 0.1445, 0.9062, 0.6445, 0.875, 0.7148, 0.875, 0.7148, 0.9062, 0.6445, 0.9062, 0.8555, 0.9062, 0.9297, 0.9062, 0.9297, 0.9375, 0.8555, 0.9375, 0.2852, 0.9062, 0.3555, 0.9062, 0.3555, 0.9375, 0.2852, 0.9375, 0.7852, 0.9062, 0.8555, 0.9062, 0.8555, 0.9375, 0.7852, 0.9375, 0.2148, 0.9062, 0.2852, 0.9062, 0.2852, 0.9375, 0.2148, 0.9375, 0.7148, 0.9062, 0.7852, 0.9062, 0.7852, 0.9375, 0.7148, 0.9375, 0.1445, 0.9062, 0.2148, 0.9062, 0.2148, 0.9375, 0.1445, 0.9375, 0.6445, 0.9062, 0.7148, 0.9062, 0.7148, 0.9375, 0.6445, 0.9375, 0.07031, 0.9062, 0.1445, 0.9062, 0.1445, 0.9375, 0.07031, 0.9375, 0.5703, 0.9062, 0.6445, 0.9062, 0.6445, 0.9375, 0.5703, 0.9375, 0.0, 0.9062, 0.07031, 0.9062, 0.07031, 0.9375, 0.0, 0.9375, 0.5, 0.9062, 0.5703, 0.9062, 0.5703, 0.9375, 0.5, 0.9375, 0.2148, 0.5312, 0.2148, 0.5312, 0.2148, 0.5312, 0.2148, 0.5312, 0.2148, 0.5312, 0.2148, 0.5312, 0.4297, 0.9062, 0.5, 0.9062, 0.5, 0.9375, 0.4297, 0.9375, 0.9297, 0.9062, 1.0, 0.9062, 1.0, 0.9375, 0.9297, 0.9375, 0.3555, 0.9062, 0.4297, 0.9062, 0.4297, 0.9375, 0.3555, 0.9375, 0.5703, 0.9375, 0.6445, 0.9375, 0.6445, 0.9688, 0.5703, 0.9688, 0.0, 0.9375, 0.07031, 0.9375, 0.07031, 0.9688, 0.0, 0.9688, 0.5, 0.9375, 0.5703, 0.9375, 0.5703, 0.9688, 0.5, 0.9688, 0.2148, 0.5312, 0.2148, 0.5312, 0.2148, 0.5312, 0.2148, 0.5312, 0.2148, 0.5312, 0.2148, 0.5312, 0.4297, 0.9375, 0.5, 0.9375, 0.5, 0.9688, 0.4297, 0.9688, 0.9297, 0.9375, 1.0, 0.9375, 1.0, 0.9688, 0.9297, 0.9688, 0.3555, 0.9375, 0.4297, 0.9375, 0.4297, 0.9688, 0.3555, 0.9688, 0.8555, 0.9375, 0.9297, 0.9375, 0.9297, 0.9688, 0.8555, 0.9688, 0.2852, 0.9375, 0.3555, 0.9375, 0.3555, 0.9688, 0.2852, 0.9688, 0.7852, 0.9375, 0.8555, 0.9375, 0.8555, 0.9688, 0.7852, 0.9688, 0.2148, 0.9375, 0.2852, 0.9375, 0.2852, 0.9688, 0.2148, 0.9688, 0.7148, 0.9375, 0.7852, 0.9375, 0.7852, 0.9688, 0.7148, 0.9688, 0.1445, 0.9375, 0.2148, 0.9375, 0.2148, 0.9688, 0.1445, 0.9688, 0.6445, 0.9375, 0.7148, 0.9375, 0.7148, 0.9688, 0.6445, 0.9688, 0.07031, 0.9375, 0.1445, 0.9375, 0.1445, 0.9688, 0.07031, 0.9688, 0.2852, 0.9688, 0.3555, 0.9688, 0.3555, 1.0, 0.2852, 1.0, 0.7852, 0.9688, 0.8555, 0.9688, 0.8555, 1.0, 0.7852, 1.0, 0.2148, 0.9688, 0.2852, 0.9688, 0.2852, 1.0, 0.2148, 1.0, 0.7148, 0.9688, 0.7852, 0.9688, 0.7852, 1.0, 0.7148, 1.0, 0.1445, 0.9688, 0.2148, 0.9688, 0.2148, 1.0, 0.1445, 1.0, 0.6445, 0.9688, 0.7148, 0.9688, 0.7148, 1.0, 0.6445, 1.0, 0.07031, 0.9688, 0.1445, 0.9688, 0.1445, 1.0, 0.07031, 1.0, 0.5703, 0.9688, 0.6445, 0.9688, 0.6445, 1.0, 0.5703, 1.0, 0.0, 0.9688, 0.07031, 0.9688, 0.07031, 1.0, 0.0, 1.0, 0.5, 0.9688, 0.5703, 0.9688, 0.5703, 1.0, 0.5, 1.0, 0.2148, 0.5312, 0.2148, 0.5312, 0.2148, 0.5312, 0.2148, 0.5312, 0.2148, 0.5312, 0.2148, 0.5312, 0.4297, 0.9688, 0.5, 0.9688, 0.5, 1.0, 0.4297, 1.0, 0.9297, 0.9688, 1.0, 0.9688, 1.0, 1.0, 0.9297, 1.0, 0.3555, 0.9688, 0.4297, 0.9688, 0.4297, 1.0, 0.3555, 1.0, 0.8555, 0.9688, 0.9297, 0.9688, 0.9297, 1.0, 0.8555, 1.0, 0.0, 0.0, 0.07031, 0.0, 0.07031, 0.03125, 0.0, 0.03125, 0.5, 0.0, 0.5703, 0.0, 0.5703, 0.03125, 0.5, 0.03125, 0.2148, 0.5312, 0.2148, 0.5312, 0.2148, 0.5312, 0.2148, 0.5312, 0.2148, 0.5312, 0.2148, 0.5312, 0.4297, 0.0, 0.5, 0.0, 0.5, 0.03125, 0.4297, 0.03125, 0.9297, 0.0, 1.0, 0.0, 1.0, 0.03125, 0.9297, 0.03125, 0.3555, 0.0, 0.4297, 0.0, 0.4297, 0.03125, 0.3555, 0.03125, 0.8555, 0.0, 0.9297, 0.0, 0.9297, 0.03125, 0.8555, 0.03125, 0.2852, 0.0, 0.3555, 0.0, 0.3555, 0.03125, 0.2852, 0.03125, 0.7852, 0.0, 0.8555, 0.0, 0.8555, 0.03125, 0.7852, 0.03125, 0.2148, 0.0, 0.2852, 0.0, 0.2852, 0.03125, 0.2148, 0.03125, 0.7148, 0.0, 0.7852, 0.0, 0.7852, 0.03125, 0.7148, 0.03125, 0.1445, 0.0, 0.2148, 0.0, 0.2148, 0.03125, 0.1445, 0.03125, 0.6445, 0.0, 0.7148, 0.0, 0.7148, 0.03125, 0.6445, 0.03125, 0.07031, 0.0, 0.1445, 0.0, 0.1445, 0.03125, 0.07031, 0.03125, 0.5703, 0.0, 0.6445, 0.0, 0.6445, 0.03125, 0.5703, 0.03125, 0.2148, 0.03125, 0.2852, 0.03125, 0.2852, 0.0625, 0.2148, 0.0625, 0.7148, 0.03125, 0.7852, 0.03125, 0.7852, 0.0625, 0.7148, 0.0625, 0.1445, 0.03125, 0.2148, 0.03125, 0.2148, 0.0625, 0.1445, 0.0625, 0.6445, 0.03125, 0.7148, 0.03125, 0.7148, 0.0625, 0.6445, 0.0625, 0.07031, 0.03125, 0.1445, 0.03125, 0.1445, 0.0625, 0.07031, 0.0625, 0.5703, 0.03125, 0.6445, 0.03125, 0.6445, 0.0625, 0.5703, 0.0625, 0.0, 0.03125, 0.07031, 0.03125, 0.07031, 0.0625, 0.0, 0.0625, 0.5, 0.03125, 0.5703, 0.03125, 0.5703, 0.0625, 0.5, 0.0625, 0.2148, 0.5312, 0.2148, 0.5312, 0.2148, 0.5312, 0.2148, 0.5312, 0.2148, 0.5312, 0.2148, 0.5312, 0.4297, 0.03125, 0.5, 0.03125, 0.5, 0.0625, 0.4297, 0.0625, 0.9297, 0.03125, 1.0, 0.03125, 1.0, 0.0625, 0.9297, 0.0625, 0.3555, 0.03125, 0.4297, 0.03125, 0.4297, 0.0625, 0.3555, 0.0625, 0.8555, 0.03125, 0.9297, 0.03125, 0.9297, 0.0625, 0.8555, 0.0625, 0.2852, 0.03125, 0.3555, 0.03125, 0.3555, 0.0625, 0.2852, 0.0625, 0.7852, 0.03125, 0.8555, 0.03125, 0.8555, 0.0625, 0.7852, 0.0625, 0.2148, 0.5312, 0.2148, 0.5312, 0.2148, 0.5312, 0.2148, 0.5312, 0.2148, 0.5312, 0.2148, 0.5312, 0.4297, 0.0625, 0.5, 0.0625, 0.5, 0.09375, 0.4297, 0.09375, 0.9297, 0.0625, 1.0, 0.0625, 1.0, 0.09375, 0.9297, 0.09375, 0.3555, 0.0625, 0.4297, 0.0625, 0.4297, 0.09375, 0.3555, 0.09375, 0.8555, 0.0625, 0.9297, 0.0625, 0.9297, 0.09375, 0.8555, 0.09375, 0.2852, 0.0625, 0.3555, 0.0625, 0.3555, 0.09375, 0.2852, 0.09375, 0.7852, 0.0625, 0.8555, 0.0625, 0.8555, 0.09375, 0.7852, 0.09375, 0.2148, 0.0625, 0.2852, 0.0625, 0.2852, 0.09375, 0.2148, 0.09375, 0.7148, 0.0625, 0.7852, 0.0625, 0.7852, 0.09375, 0.7148, 0.09375, 0.1445, 0.0625, 0.2148, 0.0625, 0.2148, 0.09375, 0.1445, 0.09375, 0.6445, 0.0625, 0.7148, 0.0625, 0.7148, 0.09375, 0.6445, 0.09375, 0.07031, 0.0625, 0.1445, 0.0625, 0.1445, 0.09375, 0.07031, 0.09375, 0.5703, 0.0625, 0.6445, 0.0625, 0.6445, 0.09375, 0.5703, 0.09375, 0.0, 0.0625, 0.07031, 0.0625, 0.07031, 0.09375, 0.0, 0.09375, 0.5, 0.0625, 0.5703, 0.0625, 0.5703, 0.09375, 0.5, 0.09375, 0.7148, 0.09375, 0.7852, 0.09375, 0.7852, 0.125, 0.7148, 0.125, 0.1445, 0.09375, 0.2148, 0.09375, 0.2148, 0.125, 0.1445, 0.125, 0.6445, 0.09375, 0.7148, 0.09375, 0.7148, 0.125, 0.6445, 0.125, 0.07031, 0.09375, 0.1445, 0.09375, 0.1445, 0.125, 0.07031, 0.125, 0.5703, 0.09375, 0.6445, 0.09375, 0.6445, 0.125, 0.5703, 0.125, 0.0, 0.09375, 0.07031, 0.09375, 0.07031, 0.125, 0.0, 0.125, 0.5, 0.09375, 0.5703, 0.09375, 0.5703, 0.125, 0.5, 0.125, 0.2148, 0.5312, 0.2148, 0.5312, 0.2148, 0.5312, 0.2148, 0.5312, 0.2148, 0.5312, 0.2148, 0.5312, 0.4297, 0.09375, 0.5, 0.09375, 0.5, 0.125, 0.4297, 0.125, 0.9297, 0.09375, 1.0, 0.09375, 1.0, 0.125, 0.9297, 0.125, 0.3555, 0.09375, 0.4297, 0.09375, 0.4297, 0.125, 0.3555, 0.125, 0.8555, 0.09375, 0.9297, 0.09375, 0.9297, 0.125, 0.8555, 0.125, 0.2852, 0.09375, 0.3555, 0.09375, 0.3555, 0.125, 0.2852, 0.125, 0.7852, 0.09375, 0.8555, 0.09375, 0.8555, 0.125, 0.7852, 0.125, 0.2148, 0.09375, 0.2852, 0.09375, 0.2852, 0.125, 0.2148, 0.125, 0.4297, 0.125, 0.5, 0.125, 0.5, 0.1562, 0.4297, 0.1562, 0.9297, 0.125, 1.0, 0.125, 1.0, 0.1562, 0.9297, 0.1562, 0.3555, 0.125, 0.4297, 0.125, 0.4297, 0.1562, 0.3555, 0.1562, 0.8555, 0.125, 0.9297, 0.125, 0.9297, 0.1562, 0.8555, 0.1562, 0.2852, 0.125, 0.3555, 0.125, 0.3555, 0.1562, 0.2852, 0.1562, 0.7852, 0.125, 0.8555, 0.125, 0.8555, 0.1562, 0.7852, 0.1562, 0.2148, 0.125, 0.2852, 0.125, 0.2852, 0.1562, 0.2148, 0.1562, 0.7148, 0.125, 0.7852, 0.125, 0.7852, 0.1562, 0.7148, 0.1562, 0.1445, 0.125, 0.2148, 0.125, 0.2148, 0.1562, 0.1445, 0.1562, 0.6445, 0.125, 0.7148, 0.125, 0.7148, 0.1562, 0.6445, 0.1562, 0.07031, 0.125, 0.1445, 0.125, 0.1445, 0.1562, 0.07031, 0.1562, 0.5703, 0.125, 0.6445, 0.125, 0.6445, 0.1562, 0.5703, 0.1562, 0.0, 0.125, 0.07031, 0.125, 0.07031, 0.1562, 0.0, 0.1562, 0.5, 0.125, 0.5703, 0.125, 0.5703, 0.1562, 0.5, 0.1562, 0.2148, 0.5312, 0.2148, 0.5312, 0.2148, 0.5312, 0.2148, 0.5312, 0.2148, 0.5312, 0.2148, 0.5312, 0.1445, 0.1562, 0.2148, 0.1562, 0.2148, 0.1875, 0.1445, 0.1875, 0.6445, 0.1562, 0.7148, 0.1562, 0.7148, 0.1875, 0.6445, 0.1875, 0.07031, 0.1562, 0.1445, 0.1562, 0.1445, 0.1875, 0.07031, 0.1875, 0.5703, 0.1562, 0.6445, 0.1562, 0.6445, 0.1875, 0.5703, 0.1875, 0.0, 0.1562, 0.07031, 0.1562, 0.07031, 0.1875, 0.0, 0.1875, 0.5, 0.1562, 0.5703, 0.1562, 0.5703, 0.1875, 0.5, 0.1875, 0.2148, 0.5312, 0.2148, 0.5312, 0.2148, 0.5312, 0.2148, 0.5312, 0.2148, 0.5312, 0.2148, 0.5312, 0.4297, 0.1562, 0.5, 0.1562, 0.5, 0.1875, 0.4297, 0.1875, 0.9297, 0.1562, 1.0, 0.1562, 1.0, 0.1875, 0.9297, 0.1875, 0.3555, 0.1562, 0.4297, 0.1562, 0.4297, 0.1875, 0.3555, 0.1875, 0.8555, 0.1562, 0.9297, 0.1562, 0.9297, 0.1875, 0.8555, 0.1875, 0.2852, 0.1562, 0.3555, 0.1562, 0.3555, 0.1875, 0.2852, 0.1875, 0.7852, 0.1562, 0.8555, 0.1562, 0.8555, 0.1875, 0.7852, 0.1875, 0.2148, 0.1562, 0.2852, 0.1562, 0.2852, 0.1875, 0.2148, 0.1875, 0.7148, 0.1562, 0.7852, 0.1562, 0.7852, 0.1875, 0.7148, 0.1875, 0.9297, 0.1875, 1.0, 0.1875, 1.0, 0.2188, 0.9297, 0.2188, 0.3555, 0.1875, 0.4297, 0.1875, 0.4297, 0.2188, 0.3555, 0.2188, 0.8555, 0.1875, 0.9297, 0.1875, 0.9297, 0.2188, 0.8555, 0.2188, 0.2852, 0.1875, 0.3555, 0.1875, 0.3555, 0.2188, 0.2852, 0.2188, 0.7852, 0.1875, 0.8555, 0.1875, 0.8555, 0.2188, 0.7852, 0.2188, 0.2148, 0.1875, 0.2852, 0.1875, 0.2852, 0.2188, 0.2148, 0.2188, 0.7148, 0.1875, 0.7852, 0.1875, 0.7852, 0.2188, 0.7148, 0.2188, 0.1445, 0.1875, 0.2148, 0.1875, 0.2148, 0.2188, 0.1445, 0.2188, 0.6445, 0.1875, 0.7148, 0.1875, 0.7148, 0.2188, 0.6445, 0.2188, 0.07031, 0.1875, 0.1445, 0.1875, 0.1445, 0.2188, 0.07031, 0.2188, 0.5703, 0.1875, 0.6445, 0.1875, 0.6445, 0.2188, 0.5703, 0.2188, 0.0, 0.1875, 0.07031, 0.1875, 0.07031, 0.2188, 0.0, 0.2188, 0.5, 0.1875, 0.5703, 0.1875, 0.5703, 0.2188, 0.5, 0.2188, 0.2148, 0.5312, 0.2148, 0.5312, 0.2148, 0.5312, 0.2148, 0.5312, 0.2148, 0.5312, 0.2148, 0.5312, 0.4297, 0.1875, 0.5, 0.1875, 0.5, 0.2188, 0.4297, 0.2188, 0.6445, 0.2188, 0.7148, 0.2188, 0.7148, 0.25, 0.6445, 0.25, 0.07031, 0.2188, 0.1445, 0.2188, 0.1445, 0.25, 0.07031, 0.25, 0.5703, 0.2188, 0.6445, 0.2188, 0.6445, 0.25, 0.5703, 0.25, 0.0, 0.2188, 0.07031, 0.2188, 0.07031, 0.25, 0.0, 0.25, 0.5, 0.2188, 0.5703, 0.2188, 0.5703, 0.25, 0.5, 0.25, 0.2148, 0.5312, 0.2148, 0.5312, 0.2148, 0.5312, 0.2148, 0.5312, 0.2148, 0.5312, 0.2148, 0.5312, 0.4297, 0.2188, 0.5, 0.2188, 0.5, 0.25, 0.4297, 0.25, 0.9297, 0.2188, 1.0, 0.2188, 1.0, 0.25, 0.9297, 0.25, 0.3555, 0.2188, 0.4297, 0.2188, 0.4297, 0.25, 0.3555, 0.25, 0.8555, 0.2188, 0.9297, 0.2188, 0.9297, 0.25, 0.8555, 0.25, 0.2852, 0.2188, 0.3555, 0.2188, 0.3555, 0.25, 0.2852, 0.25, 0.7852, 0.2188, 0.8555, 0.2188, 0.8555, 0.25, 0.7852, 0.25, 0.2148, 0.2188, 0.2852, 0.2188, 0.2852, 0.25, 0.2148, 0.25, 0.7148, 0.2188, 0.7852, 0.2188, 0.7852, 0.25, 0.7148, 0.25, 0.1445, 0.2188, 0.2148, 0.2188, 0.2148, 0.25, 0.1445, 0.25, 0.3555, 0.25, 0.4297, 0.25, 0.4297, 0.2812, 0.3555, 0.2812, 0.8555, 0.25, 0.9297, 0.25, 0.9297, 0.2812, 0.8555, 0.2812, 0.2852, 0.25, 0.3555, 0.25, 0.3555, 0.2812, 0.2852, 0.2812, 0.7852, 0.25, 0.8555, 0.25, 0.8555, 0.2812, 0.7852, 0.2812, 0.2148, 0.25, 0.2852, 0.25, 0.2852, 0.2812, 0.2148, 0.2812, 0.7148, 0.25, 0.7852, 0.25, 0.7852, 0.2812, 0.7148, 0.2812, 0.1445, 0.25, 0.2148, 0.25, 0.2148, 0.2812, 0.1445, 0.2812, 0.6445, 0.25, 0.7148, 0.25, 0.7148, 0.2812, 0.6445, 0.2812, 0.07031, 0.25, 0.1445, 0.25, 0.1445, 0.2812, 0.07031, 0.2812, 0.5703, 0.25, 0.6445, 0.25, 0.6445, 0.2812, 0.5703, 0.2812, 0.0, 0.25, 0.07031, 0.25, 0.07031, 0.2812, 0.0, 0.2812, 0.5, 0.25, 0.5703, 0.25, 0.5703, 0.2812, 0.5, 0.2812, 0.2148, 0.5312, 0.2148, 0.5312, 0.2148, 0.5312, 0.2148, 0.5312, 0.2148, 0.5312, 0.2148, 0.5312, 0.4297, 0.25, 0.5, 0.25, 0.5, 0.2812, 0.4297, 0.2812, 0.9297, 0.25, 1.0, 0.25, 1.0, 0.2812, 0.9297, 0.2812, 0.07031, 0.2812, 0.1445, 0.2812, 0.1445, 0.3125, 0.07031, 0.3125, 0.5703, 0.2812, 0.6445, 0.2812, 0.6445, 0.3125, 0.5703, 0.3125, 0.0, 0.2812, 0.07031, 0.2812, 0.07031, 0.3125, 0.0, 0.3125, 0.5, 0.2812, 0.5703, 0.2812, 0.5703, 0.3125, 0.5, 0.3125, 0.2148, 0.5312, 0.2148, 0.5312, 0.2148, 0.5312, 0.2148, 0.5312, 0.2148, 0.5312, 0.2148, 0.5312, 0.4297, 0.2812, 0.5, 0.2812, 0.5, 0.3125, 0.4297, 0.3125, 0.9297, 0.2812, 1.0, 0.2812, 1.0, 0.3125, 0.9297, 0.3125, 0.3555, 0.2812, 0.4297, 0.2812, 0.4297, 0.3125, 0.3555, 0.3125, 0.8555, 0.2812, 0.9297, 0.2812, 0.9297, 0.3125, 0.8555, 0.3125, 0.2852, 0.2812, 0.3555, 0.2812, 0.3555, 0.3125, 0.2852, 0.3125, 0.7852, 0.2812, 0.8555, 0.2812, 0.8555, 0.3125, 0.7852, 0.3125, 0.2148, 0.2812, 0.2852, 0.2812, 0.2852, 0.3125, 0.2148, 0.3125, 0.7148, 0.2812, 0.7852, 0.2812, 0.7852, 0.3125, 0.7148, 0.3125, 0.1445, 0.2812, 0.2148, 0.2812, 0.2148, 0.3125, 0.1445, 0.3125, 0.6445, 0.2812, 0.7148, 0.2812, 0.7148, 0.3125, 0.6445, 0.3125, 0.2852, 0.3125, 0.3555, 0.3125, 0.3555, 0.3438, 0.2852, 0.3438, 0.7852, 0.3125, 0.8555, 0.3125, 0.8555, 0.3438, 0.7852, 0.3438, 0.2148, 0.3125, 0.2852, 0.3125, 0.2852, 0.3438, 0.2148, 0.3438, 0.7148, 0.3125, 0.7852, 0.3125, 0.7852, 0.3438, 0.7148, 0.3438, 0.1445, 0.3125, 0.2148, 0.3125, 0.2148, 0.3438, 0.1445, 0.3438, 0.6445, 0.3125, 0.7148, 0.3125, 0.7148, 0.3438, 0.6445, 0.3438, 0.07031, 0.3125, 0.1445, 0.3125, 0.1445, 0.3438, 0.07031, 0.3438, 0.5703, 0.3125, 0.6445, 0.3125, 0.6445, 0.3438, 0.5703, 0.3438, 0.0, 0.3125, 0.07031, 0.3125, 0.07031, 0.3438, 0.0, 0.3438, 0.5, 0.3125, 0.5703, 0.3125, 0.5703, 0.3438, 0.5, 0.3438, 0.2148, 0.5312, 0.2148, 0.5312, 0.2148, 0.5312, 0.2148, 0.5312, 0.2148, 0.5312, 0.2148, 0.5312, 0.4297, 0.3125, 0.5, 0.3125, 0.5, 0.3438, 0.4297, 0.3438, 0.9297, 0.3125, 1.0, 0.3125, 1.0, 0.3438, 0.9297, 0.3438, 0.3555, 0.3125, 0.4297, 0.3125, 0.4297, 0.3438, 0.3555, 0.3438, 0.8555, 0.3125, 0.9297, 0.3125, 0.9297, 0.3438, 0.8555, 0.3438, 0.0, 0.3438, 0.07031, 0.3438, 0.07031, 0.375, 0.0, 0.375, 0.5, 0.3438, 0.5703, 0.3438, 0.5703, 0.375, 0.5, 0.375, 0.2148, 0.5312, 0.2148, 0.5312, 0.2148, 0.5312, 0.2148, 0.5312, 0.2148, 0.5312, 0.2148, 0.5312, 0.4297, 0.3438, 0.5, 0.3438, 0.5, 0.375, 0.4297, 0.375, 0.9297, 0.3438, 1.0, 0.3438, 1.0, 0.375, 0.9297, 0.375, 0.3555, 0.3438, 0.4297, 0.3438, 0.4297, 0.375, 0.3555, 0.375, 0.8555, 0.3438, 0.9297, 0.3438, 0.9297, 0.375, 0.8555, 0.375, 0.2852, 0.3438, 0.3555, 0.3438, 0.3555, 0.375, 0.2852, 0.375, 0.7852, 0.3438, 0.8555, 0.3438, 0.8555, 0.375, 0.7852, 0.375, 0.2148, 0.3438, 0.2852, 0.3438, 0.2852, 0.375, 0.2148, 0.375, 0.7148, 0.3438, 0.7852, 0.3438, 0.7852, 0.375, 0.7148, 0.375, 0.1445, 0.3438, 0.2148, 0.3438, 0.2148, 0.375, 0.1445, 0.375, 0.6445, 0.3438, 0.7148, 0.3438, 0.7148, 0.375, 0.6445, 0.375, 0.07031, 0.3438, 0.1445, 0.3438, 0.1445, 0.375, 0.07031, 0.375, 0.5703, 0.3438, 0.6445, 0.3438, 0.6445, 0.375, 0.5703, 0.375, 0.7852, 0.375, 0.8555, 0.375, 0.8555, 0.4062, 0.7852, 0.4062, 0.2148, 0.375, 0.2852, 0.375, 0.2852, 0.4062, 0.2148, 0.4062, 0.7148, 0.375, 0.7852, 0.375, 0.7852, 0.4062, 0.7148, 0.4062, 0.1445, 0.375, 0.2148, 0.375, 0.2148, 0.4062, 0.1445, 0.4062, 0.6445, 0.375, 0.7148, 0.375, 0.7148, 0.4062, 0.6445, 0.4062, 0.07031, 0.375, 0.1445, 0.375, 0.1445, 0.4062, 0.07031, 0.4062, 0.5703, 0.375, 0.6445, 0.375, 0.6445, 0.4062, 0.5703, 0.4062, 0.0, 0.375, 0.07031, 0.375, 0.07031, 0.4062, 0.0, 0.4062, 0.5, 0.375, 0.5703, 0.375, 0.5703, 0.4062, 0.5, 0.4062, 0.2148, 0.5312, 0.2148, 0.5312, 0.2148, 0.5312, 0.2148, 0.5312, 0.2148, 0.5312, 0.2148, 0.5312, 0.4297, 0.375, 0.5, 0.375, 0.5, 0.4062, 0.4297, 0.4062, 0.9297, 0.375, 1.0, 0.375, 1.0, 0.4062, 0.9297, 0.4062, 0.3555, 0.375, 0.4297, 0.375, 0.4297, 0.4062, 0.3555, 0.4062, 0.8555, 0.375, 0.9297, 0.375, 0.9297, 0.4062, 0.8555, 0.4062, 0.2852, 0.375, 0.3555, 0.375, 0.3555, 0.4062, 0.2852, 0.4062, 0.5, 0.4062, 0.5703, 0.4062, 0.5703, 0.4375, 0.5, 0.4375, 0.2148, 0.5312, 0.2148, 0.5312, 0.2148, 0.5312, 0.2148, 0.5312, 0.2148, 0.5312, 0.2148, 0.5312, 0.4297, 0.4062, 0.5, 0.4062, 0.5, 0.4375, 0.4297, 0.4375, 0.9297, 0.4062, 1.0, 0.4062, 1.0, 0.4375, 0.9297, 0.4375, 0.3555, 0.4062, 0.4297, 0.4062, 0.4297, 0.4375, 0.3555, 0.4375, 0.8555, 0.4062, 0.9297, 0.4062, 0.9297, 0.4375, 0.8555, 0.4375, 0.2852, 0.4062, 0.3555, 0.4062, 0.3555, 0.4375, 0.2852, 0.4375, 0.7852, 0.4062, 0.8555, 0.4062, 0.8555, 0.4375, 0.7852, 0.4375, 0.2148, 0.4062, 0.2852, 0.4062, 0.2852, 0.4375, 0.2148, 0.4375, 0.7148, 0.4062, 0.7852, 0.4062, 0.7852, 0.4375, 0.7148, 0.4375, 0.1445, 0.4062, 0.2148, 0.4062, 0.2148, 0.4375, 0.1445, 0.4375, 0.6445, 0.4062, 0.7148, 0.4062, 0.7148, 0.4375, 0.6445, 0.4375, 0.07031, 0.4062, 0.1445, 0.4062, 0.1445, 0.4375, 0.07031, 0.4375, 0.5703, 0.4062, 0.6445, 0.4062, 0.6445, 0.4375, 0.5703, 0.4375, 0.0, 0.4062, 0.07031, 0.4062, 0.07031, 0.4375, 0.0, 0.4375, 0.2148, 0.4375, 0.2852, 0.4375, 0.2852, 0.4688, 0.2148, 0.4688, 0.7148, 0.4375, 0.7852, 0.4375, 0.7852, 0.4688, 0.7148, 0.4688, 0.1445, 0.4375, 0.2148, 0.4375, 0.2148, 0.4688, 0.1445, 0.4688, 0.6445, 0.4375, 0.7148, 0.4375, 0.7148, 0.4688, 0.6445, 0.4688, 0.07031, 0.4375, 0.1445, 0.4375, 0.1445, 0.4688, 0.07031, 0.4688, 0.5703, 0.4375, 0.6445, 0.4375, 0.6445, 0.4688, 0.5703, 0.4688, 0.0, 0.4375, 0.07031, 0.4375, 0.07031, 0.4688, 0.0, 0.4688, 0.5, 0.4375, 0.5703, 0.4375, 0.5703, 0.4688, 0.5, 0.4688, 0.2148, 0.5312, 0.2148, 0.5312, 0.2148, 0.5312, 0.2148, 0.5312, 0.2148, 0.5312, 0.2148, 0.5312, 0.4297, 0.4375, 0.5, 0.4375, 0.5, 0.4688, 0.4297, 0.4688, 0.9297, 0.4375, 1.0, 0.4375, 1.0, 0.4688, 0.9297, 0.4688, 0.3555, 0.4375, 0.4297, 0.4375, 0.4297, 0.4688, 0.3555, 0.4688, 0.8555, 0.4375, 0.9297, 0.4375, 0.9297, 0.4688, 0.8555, 0.4688, 0.2852, 0.4375, 0.3555, 0.4375, 0.3555, 0.4688, 0.2852, 0.4688, 0.7852, 0.4375, 0.8555, 0.4375, 0.8555, 0.4688, 0.7852, 0.4688, 0.2148, 0.5312, 0.2148, 0.5312, 0.2148, 0.5312, 0.2148, 0.5312, 0.2148, 0.5312, 0.2148, 0.5312, 0.4297, 0.4688, 0.5, 0.4688, 0.5, 0.5, 0.4297, 0.5, 0.9297, 0.4688, 1.0, 0.4688, 1.0, 0.5, 0.9297, 0.5, 0.3555, 0.4688, 0.4297, 0.4688, 0.4297, 0.5, 0.3555, 0.5, 0.8555, 0.4688, 0.9297, 0.4688, 0.9297, 0.5, 0.8555, 0.5, 0.2852, 0.4688, 0.3555, 0.4688, 0.3555, 0.5, 0.2852, 0.5, 0.7852, 0.4688, 0.8555, 0.4688, 0.8555, 0.5, 0.7852, 0.5, 0.2148, 0.4688, 0.2852, 0.4688, 0.2852, 0.5, 0.2148, 0.5, 0.7148, 0.4688, 0.7852, 0.4688, 0.7852, 0.5, 0.7148, 0.5, 0.1445, 0.4688, 0.2148, 0.4688, 0.2148, 0.5, 0.1445, 0.5, 0.6445, 0.4688, 0.7148, 0.4688, 0.7148, 0.5, 0.6445, 0.5, 0.07031, 0.4688, 0.1445, 0.4688, 0.1445, 0.5, 0.07031, 0.5, 0.5703, 0.4688, 0.6445, 0.4688, 0.6445, 0.5, 0.5703, 0.5, 0.0, 0.4688, 0.07031, 0.4688, 0.07031, 0.5, 0.0, 0.5, 0.5, 0.4688, 0.5703, 0.4688, 0.5703, 0.5, 0.5, 0.5, 0.7148, 0.5, 0.7852, 0.5, 0.7852, 0.5312, 0.7148, 0.5312, 0.1445, 0.5, 0.2148, 0.5, 0.2148, 0.5312, 0.1445, 0.5312, 0.6445, 0.5, 0.7148, 0.5, 0.7148, 0.5312, 0.6445, 0.5312, 0.07031, 0.5, 0.1445, 0.5, 0.1445, 0.5312, 0.07031, 0.5312, 0.5703, 0.5, 0.6445, 0.5, 0.6445, 0.5312, 0.5703, 0.5312, 0.0, 0.5, 0.07031, 0.5, 0.07031, 0.5312, 0.0, 0.5312, 0.5, 0.5, 0.5703, 0.5, 0.5703, 0.5312, 0.5, 0.5312, 0.2148, 0.5312, 0.2148, 0.5312, 0.2148, 0.5312, 0.2148, 0.5312, 0.2148, 0.5312, 0.2148, 0.5312, 0.4297, 0.5, 0.5, 0.5, 0.5, 0.5312, 0.4297, 0.5312, 0.9297, 0.5, 1.0, 0.5, 1.0, 0.5312, 0.9297, 0.5312, 0.3555, 0.5, 0.4297, 0.5, 0.4297, 0.5312, 0.3555, 0.5312, 0.8555, 0.5, 0.9297, 0.5, 0.9297, 0.5312, 0.8555, 0.5312, 0.2852, 0.5, 0.3555, 0.5, 0.3555, 0.5312, 0.2852, 0.5312, 0.7852, 0.5, 0.8555, 0.5, 0.8555, 0.5312, 0.7852, 0.5312, 0.2148, 0.5, 0.2852, 0.5, 0.2852, 0.5312, 0.2148, 0.5312])
me_textured_sphere.materials.append(mat_textured_sphere)
me_textured_sphere.use_remesh_preserve_volume = False
me_textured_sphere.use_remesh_preserve_attributes = False
me_textured_sphere.use_mirror_vertex_groups = False
me_textured_sphere.update()

# ---- objects
ob_tectured_sphere = bpy.data.objects.new('Tectured_Sphere', me_textured_sphere)
ob_camera = bpy.data.objects.new('Camera', cam_camera)

# ---- transforms, parenting, visibility, modifiers, constraints
ob_tectured_sphere.location = (0.0, 0.0, 0.0)
ob_tectured_sphere.lineart.crease_threshold = 0.0
ob_camera.location = (4.354, -4.321, 3.466)
ob_camera.rotation_euler = (1.109, 0.0, 0.8149)
ob_camera.lock_rotations_4d = False
ob_camera.empty_display_type = 'ARROWS'
ob_camera.color = (0.0, 0.0, 0.0, 0.0)
ob_camera.display_type = 'WIRE'
ob_camera.lineart.crease_threshold = 0.0

# ---- collection membership
col_collection_1.objects.link(ob_tectured_sphere)
col_collection_1.objects.link(ob_camera)

# ---- scene / render settings (as saved in the file)
scene.camera = ob_camera
scene.frame_start = 1; scene.frame_end = 250; scene.frame_set(10)
scene.render.engine = 'CYCLES'
scene.render.resolution_percentage = 50
scene.render.dither_intensity = 0.0
scene.cycles.use_denoising = False
scene.cycles.samples = 128
scene.cycles.sampling_pattern = 'TABULATED_SOBOL'
scene.cycles.light_sampling_threshold = 0.0
scene.cycles.use_adaptive_sampling = False
scene.cycles.use_light_tree = False
scene.cycles.blur_glossy = 0.0
scene.cycles.sample_clamp_indirect = 0.0
scene.view_settings.view_transform = 'Standard'
bpy.context.view_layer.update()

# ---- added for rendering (the .blend has no usable light): sun
light_auto_sun = bpy.data.lights.new('AutoSun', 'SUN')
light_auto_sun.energy = 3.0
light_auto_sun.angle = 0.0523599
ob_auto_sun = bpy.data.objects.new('AutoSun', light_auto_sun)
scene.collection.objects.link(ob_auto_sun)
ob_auto_sun.rotation_euler = (0.872665, 0.174533, 0.523599)
bpy.context.view_layer.update()
